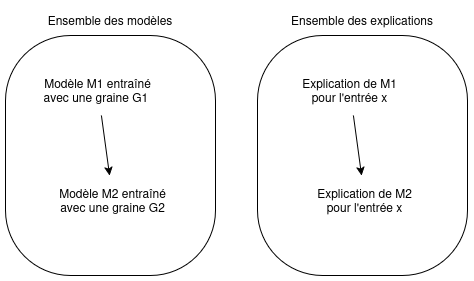

The diagram above was exported from draw.io. Its source (the exported page's mxGraphModel, read from the mxfile embedded in the PNG):
<mxGraphModel dx="1522" dy="846" grid="1" gridSize="10" guides="1" tooltips="1" connect="1" arrows="1" fold="1" page="1" pageScale="1" pageWidth="1169" pageHeight="827" math="0" shadow="0">
  <root>
    <mxCell id="0" />
    <mxCell id="1" parent="0" />
    <mxCell id="2" parent="1" style="rounded=1;whiteSpace=wrap;html=1;arcSize=31;" value="" vertex="1">
      <mxGeometry height="240" width="210" x="140" y="100" as="geometry" />
    </mxCell>
    <mxCell id="3" parent="1" style="text;html=1;whiteSpace=wrap;strokeColor=none;fillColor=none;align=center;verticalAlign=middle;rounded=0;" value="Ensemble des modèles" vertex="1">
      <mxGeometry height="30" width="160" x="165" y="70" as="geometry" />
    </mxCell>
    <mxCell id="4" parent="1" style="text;html=1;whiteSpace=wrap;strokeColor=none;fillColor=none;align=center;verticalAlign=middle;rounded=0;" value="Modèle M1 entraîné avec une graine G1&amp;nbsp;" vertex="1">
      <mxGeometry height="50" width="115" x="175" y="130" as="geometry" />
    </mxCell>
    <mxCell id="5" parent="1" style="text;html=1;whiteSpace=wrap;strokeColor=none;fillColor=none;align=center;verticalAlign=middle;rounded=0;" value="Modèle M2 entraîné avec une graine G2" vertex="1">
      <mxGeometry height="50" width="115" x="190" y="240" as="geometry" />
    </mxCell>
    <mxCell id="6" parent="1" style="rounded=1;whiteSpace=wrap;html=1;arcSize=31;" value="" vertex="1">
      <mxGeometry height="240" width="210" x="392" y="100" as="geometry" />
    </mxCell>
    <mxCell id="7" parent="1" style="text;html=1;whiteSpace=wrap;strokeColor=none;fillColor=none;align=center;verticalAlign=middle;rounded=0;" value="Ensemble des explications" vertex="1">
      <mxGeometry height="30" width="160" x="417" y="70" as="geometry" />
    </mxCell>
    <mxCell id="8" parent="1" style="text;html=1;whiteSpace=wrap;strokeColor=none;fillColor=none;align=center;verticalAlign=middle;rounded=0;" value="Explication de M1 pour l'entrée x" vertex="1">
      <mxGeometry height="50" width="115" x="427" y="130" as="geometry" />
    </mxCell>
    <mxCell id="9" parent="1" style="text;html=1;whiteSpace=wrap;strokeColor=none;fillColor=none;align=center;verticalAlign=middle;rounded=0;" value="Explication de M2 pour l'entrée x" vertex="1">
      <mxGeometry height="50" width="115" x="442" y="240" as="geometry" />
    </mxCell>
    <mxCell id="10" edge="1" parent="1" source="4" style="endArrow=classic;html=1;rounded=0;" target="5" value="">
      <mxGeometry height="50" relative="1" width="50" as="geometry">
        <mxPoint x="490" y="320" as="sourcePoint" />
        <mxPoint x="540" y="270" as="targetPoint" />
      </mxGeometry>
    </mxCell>
    <mxCell id="11" edge="1" parent="1" source="8" style="endArrow=classic;html=1;rounded=0;" target="9" value="">
      <mxGeometry height="50" relative="1" width="50" as="geometry">
        <mxPoint x="142" y="320" as="sourcePoint" />
        <mxPoint x="150" y="380" as="targetPoint" />
      </mxGeometry>
    </mxCell>
  </root>
</mxGraphModel>